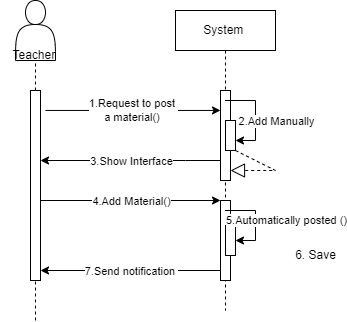

The diagram above was exported from draw.io. Its source (the exported page's mxGraphModel, read from the mxfile embedded in the PNG):
<mxGraphModel dx="880" dy="427" grid="1" gridSize="10" guides="1" tooltips="1" connect="1" arrows="1" fold="1" page="1" pageScale="1" pageWidth="850" pageHeight="1100" math="0" shadow="0">
  <root>
    <mxCell id="0" />
    <mxCell id="1" parent="0" />
    <mxCell id="aM9ryv3xv72pqoxQDRHE-5" value="System&amp;nbsp;" style="shape=umlLifeline;perimeter=lifelinePerimeter;whiteSpace=wrap;html=1;container=0;dropTarget=0;collapsible=0;recursiveResize=0;outlineConnect=0;portConstraint=eastwest;newEdgeStyle={&quot;edgeStyle&quot;:&quot;elbowEdgeStyle&quot;,&quot;elbow&quot;:&quot;vertical&quot;,&quot;curved&quot;:0,&quot;rounded&quot;:0};" parent="1" vertex="1">
      <mxGeometry x="240" y="30" width="100" height="300" as="geometry" />
    </mxCell>
    <mxCell id="aM9ryv3xv72pqoxQDRHE-6" value="" style="html=1;points=[];perimeter=orthogonalPerimeter;outlineConnect=0;targetShapes=umlLifeline;portConstraint=eastwest;newEdgeStyle={&quot;edgeStyle&quot;:&quot;elbowEdgeStyle&quot;,&quot;elbow&quot;:&quot;vertical&quot;,&quot;curved&quot;:0,&quot;rounded&quot;:0};" parent="aM9ryv3xv72pqoxQDRHE-5" vertex="1">
      <mxGeometry x="45" y="80" width="10" height="90" as="geometry" />
    </mxCell>
    <mxCell id="kQLpjC01Ch-AVUA9CIE4-46" value="" style="html=1;points=[];perimeter=orthogonalPerimeter;outlineConnect=0;targetShapes=umlLifeline;portConstraint=eastwest;newEdgeStyle={&quot;edgeStyle&quot;:&quot;elbowEdgeStyle&quot;,&quot;elbow&quot;:&quot;vertical&quot;,&quot;curved&quot;:0,&quot;rounded&quot;:0};" parent="aM9ryv3xv72pqoxQDRHE-5" vertex="1">
      <mxGeometry x="45" y="190" width="10" height="80" as="geometry" />
    </mxCell>
    <mxCell id="kQLpjC01Ch-AVUA9CIE4-49" value="" style="html=1;points=[];perimeter=orthogonalPerimeter;outlineConnect=0;targetShapes=umlLifeline;portConstraint=eastwest;newEdgeStyle={&quot;edgeStyle&quot;:&quot;elbowEdgeStyle&quot;,&quot;elbow&quot;:&quot;vertical&quot;,&quot;curved&quot;:0,&quot;rounded&quot;:0};" parent="aM9ryv3xv72pqoxQDRHE-5" vertex="1">
      <mxGeometry x="50" y="110" width="10" height="30" as="geometry" />
    </mxCell>
    <mxCell id="kQLpjC01Ch-AVUA9CIE4-50" value="" style="endArrow=classic;html=1;rounded=0;" parent="aM9ryv3xv72pqoxQDRHE-5" source="aM9ryv3xv72pqoxQDRHE-5" target="kQLpjC01Ch-AVUA9CIE4-49" edge="1">
      <mxGeometry relative="1" as="geometry">
        <mxPoint x="150" y="220" as="sourcePoint" />
        <mxPoint x="250" y="220" as="targetPoint" />
        <Array as="points">
          <mxPoint x="80" y="90" />
          <mxPoint x="80" y="130" />
        </Array>
      </mxGeometry>
    </mxCell>
    <mxCell id="kQLpjC01Ch-AVUA9CIE4-51" value="2.Add Manually" style="edgeLabel;resizable=0;html=1;align=center;verticalAlign=middle;" parent="kQLpjC01Ch-AVUA9CIE4-50" connectable="0" vertex="1">
      <mxGeometry relative="1" as="geometry">
        <mxPoint x="20" y="6" as="offset" />
      </mxGeometry>
    </mxCell>
    <mxCell id="kQLpjC01Ch-AVUA9CIE4-54" value="" style="endArrow=block;dashed=1;endFill=0;endSize=12;html=1;rounded=0;" parent="aM9ryv3xv72pqoxQDRHE-5" source="kQLpjC01Ch-AVUA9CIE4-49" target="aM9ryv3xv72pqoxQDRHE-6" edge="1">
      <mxGeometry width="160" relative="1" as="geometry">
        <mxPoint x="120" y="220" as="sourcePoint" />
        <mxPoint x="280" y="220" as="targetPoint" />
        <Array as="points">
          <mxPoint x="100" y="160" />
        </Array>
      </mxGeometry>
    </mxCell>
    <mxCell id="kQLpjC01Ch-AVUA9CIE4-57" value="" style="html=1;points=[];perimeter=orthogonalPerimeter;outlineConnect=0;targetShapes=umlLifeline;portConstraint=eastwest;newEdgeStyle={&quot;edgeStyle&quot;:&quot;elbowEdgeStyle&quot;,&quot;elbow&quot;:&quot;vertical&quot;,&quot;curved&quot;:0,&quot;rounded&quot;:0};" parent="aM9ryv3xv72pqoxQDRHE-5" vertex="1">
      <mxGeometry x="50" y="215" width="10" height="30" as="geometry" />
    </mxCell>
    <mxCell id="kQLpjC01Ch-AVUA9CIE4-58" value="" style="endArrow=classic;html=1;rounded=0;" parent="aM9ryv3xv72pqoxQDRHE-5" source="aM9ryv3xv72pqoxQDRHE-5" target="kQLpjC01Ch-AVUA9CIE4-57" edge="1">
      <mxGeometry relative="1" as="geometry">
        <mxPoint x="150" y="220" as="sourcePoint" />
        <mxPoint x="250" y="220" as="targetPoint" />
        <Array as="points">
          <mxPoint x="80" y="200" />
          <mxPoint x="80" y="230" />
        </Array>
      </mxGeometry>
    </mxCell>
    <mxCell id="kQLpjC01Ch-AVUA9CIE4-59" value="5.Automatically posted ()" style="edgeLabel;resizable=0;html=1;align=center;verticalAlign=middle;" parent="kQLpjC01Ch-AVUA9CIE4-58" connectable="0" vertex="1">
      <mxGeometry relative="1" as="geometry">
        <mxPoint x="30" as="offset" />
      </mxGeometry>
    </mxCell>
    <mxCell id="kQLpjC01Ch-AVUA9CIE4-6" value="" style="shape=actor;whiteSpace=wrap;html=1;" parent="1" vertex="1">
      <mxGeometry x="80" y="20" width="40" height="60" as="geometry" />
    </mxCell>
    <mxCell id="kQLpjC01Ch-AVUA9CIE4-10" value="" style="endArrow=none;dashed=1;html=1;rounded=0;entryX=0.5;entryY=1;entryDx=0;entryDy=0;" parent="1" source="kQLpjC01Ch-AVUA9CIE4-9" target="kQLpjC01Ch-AVUA9CIE4-6" edge="1">
      <mxGeometry width="50" height="50" relative="1" as="geometry">
        <mxPoint x="100" y="320" as="sourcePoint" />
        <mxPoint x="450" y="230" as="targetPoint" />
      </mxGeometry>
    </mxCell>
    <mxCell id="kQLpjC01Ch-AVUA9CIE4-11" value="" style="endArrow=none;dashed=1;html=1;rounded=0;entryX=0.5;entryY=1;entryDx=0;entryDy=0;" parent="1" target="kQLpjC01Ch-AVUA9CIE4-9" edge="1">
      <mxGeometry width="50" height="50" relative="1" as="geometry">
        <mxPoint x="100" y="340" as="sourcePoint" />
        <mxPoint x="100" y="80" as="targetPoint" />
      </mxGeometry>
    </mxCell>
    <mxCell id="kQLpjC01Ch-AVUA9CIE4-9" value="" style="html=1;points=[];perimeter=orthogonalPerimeter;outlineConnect=0;targetShapes=umlLifeline;portConstraint=eastwest;newEdgeStyle={&quot;edgeStyle&quot;:&quot;elbowEdgeStyle&quot;,&quot;elbow&quot;:&quot;vertical&quot;,&quot;curved&quot;:0,&quot;rounded&quot;:0};" parent="1" vertex="1">
      <mxGeometry x="95" y="110" width="10" height="190" as="geometry" />
    </mxCell>
    <mxCell id="kQLpjC01Ch-AVUA9CIE4-12" value="Teacher&amp;nbsp;" style="text;html=1;align=center;verticalAlign=middle;resizable=0;points=[];autosize=1;strokeColor=none;fillColor=none;" parent="1" vertex="1">
      <mxGeometry x="65" y="60" width="70" height="30" as="geometry" />
    </mxCell>
    <mxCell id="kQLpjC01Ch-AVUA9CIE4-47" value="" style="endArrow=classic;html=1;rounded=0;exitX=1.5;exitY=0.105;exitDx=0;exitDy=0;exitPerimeter=0;" parent="1" source="kQLpjC01Ch-AVUA9CIE4-9" target="aM9ryv3xv72pqoxQDRHE-6" edge="1">
      <mxGeometry relative="1" as="geometry">
        <mxPoint x="390" y="250" as="sourcePoint" />
        <mxPoint x="490" y="250" as="targetPoint" />
      </mxGeometry>
    </mxCell>
    <mxCell id="kQLpjC01Ch-AVUA9CIE4-48" value="1.Request to post&amp;nbsp;&lt;br&gt;a material()&amp;nbsp;" style="edgeLabel;resizable=0;html=1;align=center;verticalAlign=middle;" parent="kQLpjC01Ch-AVUA9CIE4-47" connectable="0" vertex="1">
      <mxGeometry relative="1" as="geometry">
        <mxPoint x="-1" as="offset" />
      </mxGeometry>
    </mxCell>
    <mxCell id="kQLpjC01Ch-AVUA9CIE4-52" value="" style="endArrow=classic;html=1;rounded=0;" parent="1" source="aM9ryv3xv72pqoxQDRHE-6" target="kQLpjC01Ch-AVUA9CIE4-9" edge="1">
      <mxGeometry relative="1" as="geometry">
        <mxPoint x="390" y="250" as="sourcePoint" />
        <mxPoint x="120" y="230" as="targetPoint" />
        <Array as="points">
          <mxPoint x="250" y="180" />
        </Array>
      </mxGeometry>
    </mxCell>
    <mxCell id="kQLpjC01Ch-AVUA9CIE4-53" value="3.Show Interface" style="edgeLabel;resizable=0;html=1;align=center;verticalAlign=middle;" parent="kQLpjC01Ch-AVUA9CIE4-52" connectable="0" vertex="1">
      <mxGeometry relative="1" as="geometry" />
    </mxCell>
    <mxCell id="kQLpjC01Ch-AVUA9CIE4-55" value="" style="endArrow=classic;html=1;rounded=0;" parent="1" source="kQLpjC01Ch-AVUA9CIE4-9" target="kQLpjC01Ch-AVUA9CIE4-46" edge="1">
      <mxGeometry relative="1" as="geometry">
        <mxPoint x="390" y="250" as="sourcePoint" />
        <mxPoint x="490" y="250" as="targetPoint" />
      </mxGeometry>
    </mxCell>
    <mxCell id="kQLpjC01Ch-AVUA9CIE4-56" value="4.Add Material()" style="edgeLabel;resizable=0;html=1;align=center;verticalAlign=middle;" parent="kQLpjC01Ch-AVUA9CIE4-55" connectable="0" vertex="1">
      <mxGeometry relative="1" as="geometry" />
    </mxCell>
    <mxCell id="kQLpjC01Ch-AVUA9CIE4-62" value="" style="endArrow=classic;html=1;rounded=0;" parent="1" source="kQLpjC01Ch-AVUA9CIE4-46" target="kQLpjC01Ch-AVUA9CIE4-9" edge="1">
      <mxGeometry relative="1" as="geometry">
        <mxPoint x="390" y="250" as="sourcePoint" />
        <mxPoint x="490" y="250" as="targetPoint" />
        <Array as="points">
          <mxPoint x="230" y="290" />
        </Array>
      </mxGeometry>
    </mxCell>
    <mxCell id="kQLpjC01Ch-AVUA9CIE4-63" value="7.Send notification&amp;nbsp;" style="edgeLabel;resizable=0;html=1;align=center;verticalAlign=middle;" parent="kQLpjC01Ch-AVUA9CIE4-62" connectable="0" vertex="1">
      <mxGeometry relative="1" as="geometry" />
    </mxCell>
    <mxCell id="kQLpjC01Ch-AVUA9CIE4-64" value="6. Save" style="text;html=1;align=center;verticalAlign=middle;resizable=0;points=[];autosize=1;strokeColor=none;fillColor=none;" parent="1" vertex="1">
      <mxGeometry x="350" y="260" width="60" height="30" as="geometry" />
    </mxCell>
  </root>
</mxGraphModel>